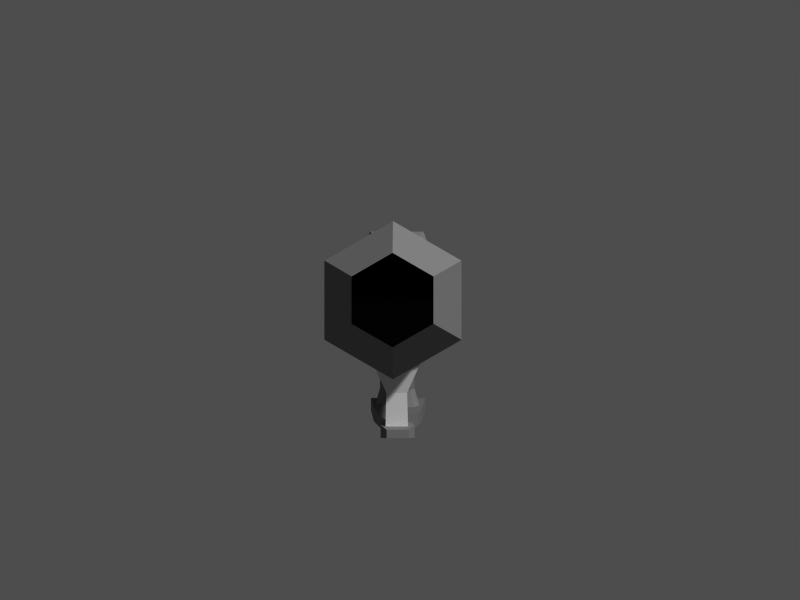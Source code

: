 # Source: weapon.blend  (saved by Blender 2.25.0; exported with 4.5.12 LTS)
import bpy
from mathutils import Matrix  # noqa: F401  (used for matrix-valued properties, if any)

bpy.ops.wm.read_factory_settings(use_empty=True)
scene = bpy.context.scene
scene.name = '1'

# ---- collections
col_collection_1 = bpy.data.collections.new('Collection 1'); scene.collection.children.link(col_collection_1)

# ---- materials (node trees are filled in below, after node groups)
mat_material_002 = bpy.data.materials.new('Material.002')
mat_material_002.alpha_threshold = 0.0
mat_material_002.preview_render_type = 'FLAT'
mat_material_002.diffuse_color = (0.4, 0.4, 0.4, 1.0)
mat_material_002.roughness = 0.0
mat_material_002.line_color = (0.0, 0.0, 0.0, 1.0)
mat_material_001 = bpy.data.materials.new('Material.001')
mat_material_001.alpha_threshold = 0.0
mat_material_001.preview_render_type = 'FLAT'
mat_material_001.roughness = 0.0
mat_material_001.line_color = (0.0, 0.0, 0.0, 1.0)

# ---- material node trees

# ---- cameras
cam_camera = bpy.data.cameras.new('Camera')
cam_camera.passepartout_alpha = 0.2
cam_camera.clip_end = 100.0
cam_camera.lens = 35.0
cam_camera.ortho_scale = 7.314
cam_camera.show_passepartout = False
cam_camera.show_safe_areas = True
cam_camera.dof.focus_distance = 0.0
cam_camera.dof.aperture_fstop = 128.0

# ---- meshes
me_cube_005 = bpy.data.meshes.new('Cube.005')
me_cube_005.from_pydata([(1.0, 1.0, -0.7094), (1.0, -1.0, -1.0), (-1.0, -1.0, -1.0), (-1.0, 1.0, -0.7094), (1.0, 1.0, 0.7094), (1.0, -1.0, 1.0), (-1.0, -1.0, 1.0), (-1.0, 1.0, 0.7094), (-1.983, 0.4894, 0.5279), (-1.983, -0.999, 0.7442), (-1.983, 0.4894, -0.5279), (-1.983, -0.999, -0.7442), (4.203, -0.9912, 0.6029), (3.564, -0.08579, 0.4277), (4.203, -0.9912, -0.6029), (3.564, -0.08579, -0.4277)], [], [(0, 1, 2, 3), (4, 7, 6, 5), (1, 5, 6, 2), (4, 0, 3, 7), (7, 3, 10, 8), (2, 6, 9, 11), (6, 7, 8, 9), (3, 2, 11, 10), (11, 9, 8, 10), (0, 4, 13, 15), (5, 1, 14, 12), (4, 5, 12, 13), (1, 0, 15, 14), (15, 13, 12, 14)])
me_cube_005.materials.append(mat_material_002)
me_cube_005.use_remesh_preserve_volume = False
me_cube_005.use_remesh_preserve_attributes = False
me_cube_005.use_mirror_vertex_groups = False
me_cube_005.update()
me_cube_004 = bpy.data.meshes.new('Cube.004')
me_cube_004.from_pydata([(0.4613, 0.2345, -0.2345), (0.4613, -0.2345, -0.2345), (-0.02528, -0.2345, -0.2345), (-0.0779, 0.2345, -0.2345), (0.4613, 0.2345, 0.2345), (0.4613, -0.2345, 0.2345), (-0.02528, -0.2345, 0.2345), (-0.0779, 0.2345, 0.2345), (-0.09419, -0.4068, 0.2345), (0.3924, -0.4068, 0.2345), (-0.09419, -0.4068, -0.2345), (0.3924, -0.4068, -0.2345)], [], [(0, 1, 2, 3), (4, 7, 6, 5), (0, 4, 5, 1), (2, 6, 7, 3), (4, 0, 3, 7), (6, 2, 10, 8), (1, 5, 9, 11), (5, 6, 8, 9), (2, 1, 11, 10), (11, 9, 8, 10)])
me_cube_004.materials.append(mat_material_002)
me_cube_004.use_remesh_preserve_volume = False
me_cube_004.use_remesh_preserve_attributes = False
me_cube_004.use_mirror_vertex_groups = False
me_cube_004.update()
me_mesh = bpy.data.meshes.new('Mesh')
me_mesh.from_pydata([(1.082, 1.0, 0.00369), (1.082, 1.0, -0.7071), (-1.999e-07, 1.0, -1.414), (-1.082, 1.0, -0.7071), (-1.082, 1.0, 0.00369), (1.082, -1.0, 0.00369), (1.082, -1.0, -0.7071), (4.704e-07, -1.0, -1.414), (-1.082, -1.0, -0.7071), (-1.082, -1.0, 0.003689), (-1.386, 1.339, 0.296), (-1.386, 1.339, -0.8995), (-2.059e-07, 1.339, -1.801), (1.386, 1.339, -0.8995), (1.386, 1.339, 0.296), (1.386, 2.294, 0.296), (1.386, 2.294, -0.8995), (-2.059e-07, 2.294, -1.801), (-1.386, 2.294, -0.8995), (-1.386, 2.294, 0.296), (-1.129, 2.618, -0.05175), (-1.129, 2.618, -0.8988), (-1.627e-07, 2.618, -1.666), (1.129, 2.618, -0.8988), (1.129, 2.618, -0.05175), (-0.9555, -1.348, -0.1522), (-0.9555, -1.348, -0.7067), (3.875e-07, -1.348, -1.258), (0.9555, -1.348, -0.7067), (0.9555, -1.348, -0.1522)], [], [(0, 5, 6, 1), (1, 6, 7, 2), (2, 7, 8, 3), (3, 8, 9, 4), (0, 4, 9, 5), (4, 0, 14, 10), (3, 4, 10, 11), (2, 3, 11, 12), (1, 2, 12, 13), (0, 1, 13, 14), (14, 13, 16, 15), (13, 12, 17, 16), (12, 11, 18, 17), (11, 10, 19, 18), (10, 14, 15, 19), (19, 15, 24, 20), (18, 19, 20, 21), (17, 18, 21, 22), (16, 17, 22, 23), (15, 16, 23, 24), (24, 23, 21, 20), (23, 22, 21), (5, 9, 25, 29), (9, 8, 26, 25), (8, 7, 27, 26), (7, 6, 28, 27), (6, 5, 29, 28), (29, 25, 26, 28), (28, 26, 27)])
me_mesh.use_remesh_preserve_volume = False
me_mesh.use_remesh_preserve_attributes = False
me_mesh.use_mirror_vertex_groups = False
me_mesh.update()
me_cube_003 = bpy.data.meshes.new('Cube.003')
me_cube_003.from_pydata([(-0.2483, 0.5205, -0.3057), (-0.2483, -0.2794, -0.3057), (-0.4658, -0.3659, -0.7161), (-0.4658, 0.6069, -0.7161), (-0.2483, 0.5205, 0.3057), (-0.2483, -0.2794, 0.3057), (-0.4658, -0.3659, 0.7161), (-0.4658, 0.6069, 0.7161), (-1.706, -0.4786, 0.8376), (-1.706, -0.4786, -0.8376), (-2.156, -0.0009756, 1.543), (-2.156, -0.0009754, -1.543), (-3.101, 0.711, 3.615e-07), (1.233, -0.435, 0.3834), (1.062, 0.5336, 0.3834), (1.233, -0.435, -0.3834), (1.062, 0.5336, -0.3834), (2.466, 0.5308, -0.7717), (2.967, -0.8168, -0.5212), (2.466, 0.5308, 0.7717), (2.967, -0.8168, 0.5212), (3.02, -0.9589, 0.6312), (2.413, 0.6729, 0.9345), (3.02, -0.9589, -0.6312), (2.413, 0.6729, -0.9345), (2.751, 0.6729, -0.9345), (3.357, -0.9589, -0.6312), (2.751, 0.6729, 0.9345), (3.357, -0.9589, 0.6312), (-3.501, 0.6018, 4.28e-07), (-3.454, -0.0009754, -1.543), (-3.454, -0.0009756, 1.543), (-3.004, -0.4786, -0.8376), (-3.004, -0.4786, 0.8376)], [], [(0, 1, 2, 3), (4, 7, 6, 5), (1, 5, 6, 2), (4, 0, 3, 7), (2, 6, 8, 9), (2, 9, 11), (10, 8, 6), (10, 6, 7), (11, 3, 2), (12, 7, 3), (5, 1, 15, 13), (0, 4, 14, 16), (4, 5, 13, 14), (1, 0, 16, 15), (15, 16, 17, 18), (14, 13, 20, 19), (16, 14, 19, 17), (13, 15, 18, 20), (20, 18, 23, 21), (17, 19, 22, 24), (19, 20, 21, 22), (18, 17, 24, 23), (23, 24, 25, 26), (22, 21, 28, 27), (24, 22, 27, 25), (21, 23, 26, 28), (25, 27, 28, 26), (7, 12, 10), (3, 11, 12), (10, 12, 29, 31), (12, 11, 30, 29), (8, 10, 31, 33), (11, 9, 32, 30), (9, 8, 33, 32), (32, 33, 31), (30, 32, 31), (31, 30, 29)])
me_cube_003.materials.append(mat_material_002)
me_cube_003.use_remesh_preserve_volume = False
me_cube_003.use_remesh_preserve_attributes = False
me_cube_003.use_mirror_vertex_groups = False
me_cube_003.update()
me_cube_002 = bpy.data.meshes.new('Cube.002')
me_cube_002.from_pydata([(0.7775, -0.3426, -0.7201), (1.026, -1.0, -1.0), (-0.2861, -1.0, -1.0), (-0.06369, -0.3426, -0.7201), (0.7775, -0.3426, 0.7201), (1.026, -1.0, 1.0), (-0.2861, -1.0, 1.0), (-0.06369, -0.3426, 0.7201), (-0.195, 0.609, 0.7201), (0.5961, 0.609, 0.7201), (-0.195, 0.609, -0.7201), (0.5961, 0.609, -0.7201), (0.722, 1.156, -1.022), (-0.6339, 1.156, -1.022), (0.722, 1.156, 1.022), (-0.6339, 1.156, 1.022), (1.075, 1.156, 0.6074), (1.075, 1.156, -0.6074), (0.9488, 0.609, -0.428), (0.9488, 0.609, 0.428), (1.379, -1.0, 0.5944), (1.13, -0.3426, 0.428), (1.379, -1.0, -0.5944), (1.13, -0.3426, -0.428), (-1.022, 1.156, 0.7724), (-1.022, 1.156, -0.7724), (-0.583, 0.609, -0.5443), (-0.583, 0.609, 0.5443), (-0.4517, -0.3426, 0.5443), (-0.6741, -1.0, 0.7559), (-0.4517, -0.3426, -0.5443), (-0.6741, -1.0, -0.7559)], [], [(0, 1, 2, 3), (4, 7, 6, 5), (1, 5, 6, 2), (7, 4, 9, 8), (0, 3, 10, 11), (11, 10, 13, 12), (8, 9, 14, 15), (13, 15, 14, 12), (12, 14, 16, 17), (14, 9, 19, 16), (11, 12, 17, 18), (9, 4, 21, 19), (0, 11, 18, 23), (5, 1, 22, 20), (4, 5, 20, 21), (1, 0, 23, 22), (23, 21, 20, 22), (21, 23, 18, 19), (19, 18, 17, 16), (15, 13, 25, 24), (8, 15, 24, 27), (13, 10, 26, 25), (10, 3, 30, 26), (7, 8, 27, 28), (2, 6, 29, 31), (6, 7, 28, 29), (3, 2, 31, 30), (31, 29, 28, 30), (30, 28, 27, 26), (26, 27, 24, 25)])
me_cube_002.materials.append(mat_material_002)
me_cube_002.use_remesh_preserve_volume = False
me_cube_002.use_remesh_preserve_attributes = False
me_cube_002.use_mirror_vertex_groups = False
me_cube_002.update()
me_cube_001 = bpy.data.meshes.new('Cube.001')
me_cube_001.from_pydata([(2.094, 0.04432, -2.388), (1.0, -0.0974, -0.8611), (-1.599, -0.08282, -0.8611), (-0.477, 0.0582, -2.388), (2.094, 0.04432, 2.388), (1.0, -0.0974, 0.8611), (-1.599, -0.08282, 0.8611), (-0.477, 0.0582, 2.388), (1.187, -0.03473, 0.7783), (1.187, -0.03473, -0.7783), (-0.8243, -0.02365, 0.7783), (-0.8243, -0.02365, -0.7783)], [], [(0, 9, 3), (6, 5, 8), (0, 4, 8), (1, 5, 6, 2), (2, 6, 10), (4, 0, 3, 7), (8, 5, 1), (8, 1, 9), (8, 4, 7), (8, 7, 10), (9, 0, 8), (9, 1, 2), (9, 2, 11), (10, 6, 8), (10, 7, 3), (10, 3, 11), (11, 2, 10), (11, 3, 9)])
me_cube_001.use_remesh_preserve_volume = False
me_cube_001.use_remesh_preserve_attributes = False
me_cube_001.use_mirror_vertex_groups = False
me_cube_001.update()
me_cube = bpy.data.meshes.new('Cube')
me_cube.from_pydata([(0.9037, 0.0974, -1.0), (0.9037, -0.0974, -1.0), (-0.8149, -0.07993, -0.4951), (-0.8149, 0.07993, -0.4951), (0.9037, 0.0974, 1.0), (0.9037, -0.0974, 1.0), (-0.8149, -0.07993, 0.4951), (-0.8149, 0.07993, 0.4951), (-0.9406, 0.05118, 0.317), (-0.9406, -0.05118, 0.317), (-0.9406, 0.05118, -0.317), (-0.9406, -0.05118, -0.317), (0.9679, -0.06413, 0.6585), (0.9679, 0.06413, 0.6585), (0.9679, -0.06413, -0.6585), (0.9679, 0.06413, -0.6585), (0.9037, -0.0974, -2.98e-08), (-0.8149, -0.07993, 7.366e-08), (0.9037, 0.0974, -1.192e-07), (-0.8149, 0.07993, 2.571e-08), (-0.151, -0.07889, -0.6544), (-0.151, 0.07889, -0.6544), (-0.151, 0.07889, 0.6544), (-0.151, -0.07889, 0.6544), (-0.151, 0.07889, 5.043e-10), (-0.151, -0.07889, 6.347e-08), (0.9037, 0.0974, 0.5), (0.9037, 0.0974, -0.5), (0.9037, -0.0974, -0.5), (0.9037, -0.0974, 0.5), (-0.8149, -0.07993, 0.2475), (-0.8149, -0.07993, -0.2475), (-0.8149, 0.07993, -0.2475), (-0.8149, 0.07993, 0.2475), (-0.151, -0.07889, 0.3272), (-0.151, 0.07889, -0.3272), (-0.151, 0.07889, 0.3272), (-0.151, -0.07889, -0.3272), (-0.5148, -0.07993, 0.3974), (-0.5148, -0.07993, 4.087e-08), (0.1419, -0.0974, 0.8027), (0.1419, -0.0974, 5.872e-08), (-0.5148, 0.07993, -0.3974), (-0.5148, 0.07993, 1.085e-08), (0.1419, 0.0974, -0.8027), (0.1419, 0.0974, -1.232e-08), (-0.5148, 0.07993, 0.3974), (0.1419, 0.0974, 0.8027), (-0.5148, -0.07993, -0.3974), (0.1419, -0.0974, -0.8027), (-0.5148, -0.07993, -0.1987), (-0.5148, 0.07993, 0.1987), (-0.5148, 0.07993, -0.1987), (-0.5148, -0.07993, 0.1987), (0.1419, -0.0974, 0.4014), (0.1419, 0.0974, -0.4014), (0.1419, 0.0974, 0.4014), (0.1419, -0.0974, -0.4014)], [], [(0, 1, 49, 44), (4, 47, 40, 5), (1, 28, 57, 49), (4, 26, 56, 47), (7, 33, 8), (2, 31, 11), (6, 7, 8, 9), (3, 2, 11, 10), (11, 9, 8, 10), (5, 29, 12), (0, 27, 15), (4, 5, 12, 13), (1, 0, 15, 14), (15, 13, 12, 14), (18, 26, 13), (18, 13, 15), (16, 28, 14), (16, 14, 12), (17, 30, 9), (17, 9, 11), (19, 32, 10), (19, 10, 8), (18, 27, 55, 45), (16, 29, 54, 41), (23, 38, 53, 34), (21, 42, 52, 35), (24, 43, 51, 36), (25, 39, 50, 37), (22, 46, 38, 23), (20, 48, 42, 21), (31, 2, 48, 50), (33, 7, 46, 51), (32, 19, 43, 52), (30, 17, 39, 53), (29, 5, 40, 54), (27, 0, 44, 55), (32, 3, 10), (30, 6, 9), (28, 1, 14), (26, 4, 13), (27, 18, 15), (29, 16, 12), (31, 17, 11), (33, 19, 8), (26, 18, 45, 56), (28, 16, 41, 57), (41, 25, 37, 57), (45, 24, 36, 56), (44, 21, 35, 55), (40, 23, 34, 54), (39, 25, 34, 53), (43, 24, 35, 52), (46, 22, 36, 51), (48, 20, 37, 50), (48, 2, 3, 42), (46, 7, 6, 38), (39, 17, 31, 50), (43, 19, 33, 51), (42, 3, 32, 52), (38, 6, 30, 53), (54, 34, 25, 41), (55, 35, 24, 45), (56, 36, 22, 47), (57, 37, 20, 49), (47, 22, 23, 40), (49, 20, 21, 44)])
me_cube.materials.append(mat_material_002)
me_cube.use_remesh_preserve_volume = False
me_cube.use_remesh_preserve_attributes = False
me_cube.use_mirror_vertex_groups = False
me_cube.update()
me_cylinder = bpy.data.meshes.new('Cylinder')
me_cylinder.from_pydata([(0.8806, 0.719, -0.5084), (0.8806, 0.719, 0.5084), (4.021e-08, 0.7645, 0.7588), (-0.8806, 0.719, 0.5084), (-0.8806, 0.719, -0.5084), (4.047e-07, 0.719, -1.017), (0.8806, -0.03563, -0.5084), (0.8806, -0.5087, 0.5084), (5.857e-07, -0.6734, 0.7588), (-0.8806, -0.5087, 0.5084), (-0.8806, -0.03563, -0.5084), (-8.8e-07, 0.2272, -1.017), (1.685e-07, -0.1408, -8.397e-09), (1.474e-07, 4.252, 1.921e-08), (4.02e-07, 4.568, -0.7522), (-0.8753, 4.23, -0.3761), (-0.8753, 3.555, 0.3761), (-8.812e-09, 3.218, 0.7522), (0.8753, 3.555, 0.3761), (0.8753, 4.23, -0.3761)], [], [(12, 7, 6), (12, 8, 7), (12, 9, 8), (12, 10, 9), (12, 11, 10), (12, 6, 11), (0, 6, 7, 1), (1, 7, 8, 2), (2, 8, 9, 3), (3, 9, 10, 4), (4, 10, 11, 5), (6, 0, 5, 11), (5, 0, 19, 14), (4, 5, 14, 15), (3, 4, 15, 16), (2, 3, 16, 17), (1, 2, 17, 18), (0, 1, 18, 19), (13, 19, 18), (13, 18, 17), (13, 17, 16), (13, 16, 15), (13, 15, 14), (14, 19, 13)])
me_cylinder.materials.append(mat_material_001)
me_cylinder.use_remesh_preserve_volume = False
me_cylinder.use_remesh_preserve_attributes = False
me_cylinder.use_mirror_vertex_groups = False
me_cylinder.update()
me_plane = bpy.data.meshes.new('Plane')
me_plane.from_pydata([(-0.7071, 12.33, 1.225), (0.7071, 12.33, 1.225), (1.414, 12.33, -2.925e-07), (0.7071, 12.33, -1.225), (-0.7071, 12.33, -1.225), (-1.414, 12.33, 3.995e-07), (-0.7071, -1.0, 1.225), (0.7071, -1.0, 1.225), (1.414, -1.0, 4.889e-07), (0.7071, -1.0, -1.225), (-0.7071, -1.0, -1.225), (-1.414, -1.0, -1.365e-06), (3.085e-08, 12.33, -4.062e-09), (-0.7857, -1.814, -8.642e-07), (-0.3929, -1.814, -0.6805), (0.3929, -1.814, -0.6805), (0.7857, -1.814, 1.657e-07), (0.3929, -1.814, 0.6805), (-0.3929, -1.814, 0.6805)], [], [(12, 0, 1), (12, 1, 2), (12, 2, 3), (12, 3, 4), (12, 4, 5), (5, 0, 12), (0, 6, 7, 1), (1, 7, 8, 2), (2, 8, 9, 3), (3, 9, 10, 4), (4, 10, 11, 5), (6, 0, 5, 11), (6, 11, 13, 18), (11, 10, 14, 13), (10, 9, 15, 14), (9, 8, 16, 15), (8, 7, 17, 16), (7, 6, 18, 17)])
me_plane.materials.append(mat_material_002)
me_plane.use_remesh_preserve_volume = False
me_plane.use_remesh_preserve_attributes = False
me_plane.use_mirror_vertex_groups = False
me_plane.update()

# ---- objects
ob_cube_005 = bpy.data.objects.new('Cube.005', me_cube_005)
ob_cube_004 = bpy.data.objects.new('Cube.004', me_cube_004)
ob_mesh = bpy.data.objects.new('Mesh', me_mesh)
ob_cube_003 = bpy.data.objects.new('Cube.003', me_cube_003)
ob_cube_002 = bpy.data.objects.new('Cube.002', me_cube_002)
ob_cube_001 = bpy.data.objects.new('Cube.001', me_cube_001)
ob_cube = bpy.data.objects.new('Cube', me_cube)
ob_cylinder = bpy.data.objects.new('Cylinder', me_cylinder)
ob_plane = bpy.data.objects.new('Plane', me_plane)
ob_camera = bpy.data.objects.new('Camera', cam_camera)

# ---- transforms, parenting, visibility, modifiers, constraints
ob_cube_005.location = (1.192e-08, 3.42, 0.6871)
ob_cube_005.rotation_euler = (1.571, 1.269e-08, 1.571)
ob_cube_005.scale = (0.323, 0.2022, 0.4882)
ob_cube_005.lock_rotations_4d = False
ob_cube_005.empty_display_type = 'ARROWS'
ob_cube_005.color = (0.0, 0.0, 0.0, 1.0)
ob_cube_005.lineart.crease_threshold = 0.0
ob_cube_004.location = (6.204e-08, 4.062, -0.6819)
ob_cube_004.rotation_euler = (1.571, 1.269e-08, 1.571)
ob_cube_004.scale = (1.172, 0.7532, 0.2339)
ob_cube_004.lock_rotations_4d = False
ob_cube_004.empty_display_type = 'ARROWS'
ob_cube_004.color = (0.0, 0.0, 0.0, 1.0)
ob_cube_004.lineart.crease_threshold = 0.0
ob_mesh.location = (2.478e-08, 0.4398, 0.04176)
ob_mesh.scale = (0.4202, 1.046, 0.4202)
ob_mesh.lock_rotations_4d = False
ob_mesh.empty_display_type = 'ARROWS'
ob_mesh.color = (0.0, 0.0, 0.0, 1.0)
ob_mesh.lineart.crease_threshold = 0.0
ob_cube_003.location = (1.348e-08, 7.0, -0.07821)
ob_cube_003.rotation_euler = (1.571, 1.269e-08, 1.571)
ob_cube_003.scale = (1.0, 1.0, 0.4127)
ob_cube_003.lock_rotations_4d = False
ob_cube_003.empty_display_type = 'ARROWS'
ob_cube_003.color = (0.0, 0.0, 0.0, 1.0)
ob_cube_003.lineart.crease_threshold = 0.0
_m = ob_cube_003.modifiers.new('Subdivision', 'SUBSURF')
_m.uv_smooth = 'NONE'
_m.quality = 1
_m.render_levels = 1
ob_cube_002.location = (5.023e-08, 4.666, -1.134)
ob_cube_002.rotation_euler = (1.571, 1.269e-08, 1.571)
ob_cube_002.scale = (0.5356, 0.5356, 0.3551)
ob_cube_002.lock_rotations_4d = False
ob_cube_002.empty_display_type = 'ARROWS'
ob_cube_002.color = (0.0, 0.0, 0.0, 1.0)
ob_cube_002.lineart.crease_threshold = 0.0
ob_cube_001.location = (6.422e-08, 2.714, -0.9446)
ob_cube_001.rotation_euler = (1.571, -0.3518, 1.571)
ob_cube_001.scale = (0.114, 7.93, 0.167)
ob_cube_001.lock_rotations_4d = False
ob_cube_001.empty_display_type = 'ARROWS'
ob_cube_001.color = (0.0, 0.0, 0.0, 1.0)
ob_cube_001.lineart.crease_threshold = 0.0
ob_cube.location = (0.011, 4.041, -1.655)
ob_cube.rotation_euler = (1.571, 1.269e-08, 1.571)
ob_cube.scale = (1.501, 1.0, 0.4323)
ob_cube.lock_rotations_4d = False
ob_cube.empty_display_type = 'ARROWS'
ob_cube.color = (0.0, 0.0, 0.0, 1.0)
ob_cube.lineart.crease_threshold = 0.0
ob_cylinder.location = (-2.384e-07, 2.266, -2.542e-08)
ob_cylinder.scale = (0.7995, 0.7995, 0.7995)
ob_cylinder.lock_rotations_4d = False
ob_cylinder.empty_display_type = 'ARROWS'
ob_cylinder.color = (0.0, 0.0, 0.0, 1.0)
ob_cylinder.lineart.crease_threshold = 0.0
ob_plane.location = (0.0, -2.109, 0.0)
ob_plane.rotation_euler = (-0.0, 1.571, 0.0)
ob_plane.scale = (0.3242, 0.3752, 0.3242)
ob_plane.lock_rotations_4d = False
ob_plane.empty_display_type = 'ARROWS'
ob_plane.color = (0.0, 0.0, 0.0, 1.0)
ob_plane.lineart.crease_threshold = 0.0
ob_camera.location = (0.04068, -6.99, 0.0)
ob_camera.rotation_euler = (1.571, -0.0, -0.0)
ob_camera.lock_rotations_4d = False
ob_camera.empty_display_type = 'ARROWS'
ob_camera.color = (0.0, 0.0, 0.0, 1.0)
ob_camera.lineart.crease_threshold = 0.0

# ---- collection membership
col_collection_1.objects.link(ob_cube_005)
col_collection_1.objects.link(ob_cube_004)
col_collection_1.objects.link(ob_mesh)
col_collection_1.objects.link(ob_cube_003)
col_collection_1.objects.link(ob_cube_002)
col_collection_1.objects.link(ob_cube_001)
col_collection_1.objects.link(ob_cube)
col_collection_1.objects.link(ob_cylinder)
col_collection_1.objects.link(ob_plane)
col_collection_1.objects.link(ob_camera)

# ---- scene / render settings (as saved in the file)
scene.camera = ob_camera
scene.frame_start = 1; scene.frame_end = 250; scene.frame_set(1)
scene.render.engine = 'BLENDER_EEVEE_NEXT'
scene.render.image_settings.color_mode = 'RGB'
scene.render.image_settings.compression = 90
scene.render.resolution_x = 1280
scene.render.resolution_y = 960
scene.render.fps = 25
scene.render.dither_intensity = 0.0
scene.render.use_compositing = False
scene.render.use_sequencer = False
scene.render.use_file_extension = False
scene.render.bake_bias = 0.0
scene.render.use_stamp_time = False
scene.render.use_stamp_date = False
scene.render.use_stamp_frame = False
scene.render.use_stamp_camera = False
scene.render.use_stamp_scene = False
scene.render.use_stamp_filename = False
scene.render.use_stamp_render_time = False
scene.render.stamp_font_size = 0
scene.cycles.use_denoising = False
scene.cycles.samples = 10
scene.cycles.sampling_pattern = 'TABULATED_SOBOL'
scene.cycles.light_sampling_threshold = 0.0
scene.cycles.use_adaptive_sampling = False
scene.cycles.use_light_tree = False
scene.cycles.blur_glossy = 0.0
scene.cycles.volume_bounces = 1
scene.cycles.pixel_filter_type = 'GAUSSIAN'
scene.cycles.sample_clamp_indirect = 0.0
scene.view_settings.view_transform = 'Raw'
bpy.context.view_layer.update()

# ---- added for rendering (the .blend has no usable light): sun + grey world if the file has none
light_auto_sun = bpy.data.lights.new('AutoSun', 'SUN')
light_auto_sun.energy = 3.0
light_auto_sun.angle = 0.0523599
ob_auto_sun = bpy.data.objects.new('AutoSun', light_auto_sun)
scene.collection.objects.link(ob_auto_sun)
ob_auto_sun.rotation_euler = (0.872665, 0.174533, 0.523599)
if scene.world is None:
    world_auto = bpy.data.worlds.new('AutoWorld')
    world_auto.color = (0.3, 0.3, 0.3)
    scene.world = world_auto
bpy.context.view_layer.update()
